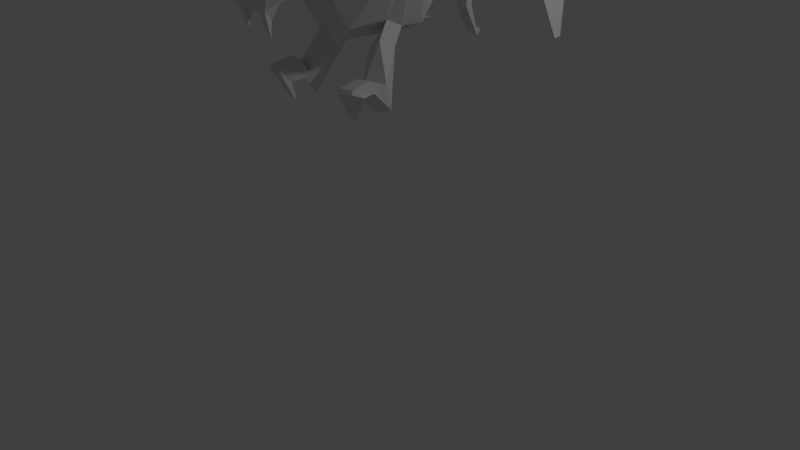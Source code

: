# Source: bee_Model.blend  (saved by Blender 2.65.0; exported with 4.5.12 LTS)
import bpy
from mathutils import Matrix  # noqa: F401  (used for matrix-valued properties, if any)

bpy.ops.wm.read_factory_settings(use_empty=True)
scene = bpy.context.scene
scene.name = 'Scene'

# ---- collections
col_collection_1 = bpy.data.collections.new('Collection 1'); scene.collection.children.link(col_collection_1)

# ---- materials (node trees are filled in below, after node groups)
mat_material = bpy.data.materials.new('Material')
mat_material.alpha_threshold = 0.0
mat_material.use_transparent_shadow = False
mat_material.roughness = 0.5
mat_material.line_color = (0.0, 0.0, 0.0, 1.0)

# ---- material node trees

# ---- world
world_world = bpy.data.worlds.new('World'); scene.world = world_world
world_world.color = (0.05088, 0.05088, 0.05088)
world_world.use_sun_shadow = False
world_world.sun_shadow_jitter_overblur = 0.0
world_world.cycles.sampling_method = 'MANUAL'
world_world.cycles.sample_map_resolution = 256

# ---- cameras
cam_camera = bpy.data.cameras.new('Camera')
cam_camera.clip_end = 100.0
cam_camera.lens = 35.0
cam_camera.sensor_width = 32.0
cam_camera.sensor_height = 18.0
cam_camera.ortho_scale = 7.314
cam_camera.dof.focus_distance = 0.0
cam_camera.dof.aperture_fstop = 128.0

# ---- lights
light_lamp = bpy.data.lights.new('Lamp', 'POINT')
light_lamp.transmission_factor = 0.0
light_lamp.cutoff_distance = 30.0
light_lamp.energy = 100.0
light_lamp.shadow_buffer_clip_start = 1.001
light_lamp.shadow_soft_size = 0.1
light_lamp.shadow_maximum_resolution = 0.006
light_lamp.use_absolute_resolution = True
light_lamp.cycles.use_multiple_importance_sampling = False

# ---- meshes
me_cube = bpy.data.meshes.new('Cube')
me_cube.from_pydata([(0.03113, 3.109, 4.808), (0.5619, 1.361, 3.729), (0.0, -1.459, 4.362), (0.0, -1.539, 3.358), (0.1484, 3.058, 5.317), (0.3588, 1.61, 5.447), (0.6029, -1.395, 4.349), (0.2265, -1.539, 3.39), (0.0, 3.109, 4.808), (0.0, 1.361, 3.622), (0.0, 3.058, 5.365), (0.0, 1.61, 5.585), (0.1018, 3.229, 5.103), (0.8163, 1.185, 3.875), (0.0, -1.762, 3.74), (0.5521, -1.715, 3.74), (0.0, 3.229, 5.151), (0.2907, -0.5226, 3.045), (0.9038, -0.361, 3.804), (0.7895, -0.2765, 4.257), (0.4737, -0.8017, 3.784), (0.5895, 0.7049, 3.752), (0.3869, -0.6931, 4.204), (0.3081, -0.8669, 3.608), (0.0, -0.6931, 4.204), (0.0, -0.8669, 3.608), (0.7282, 0.5553, 3.858), (0.771, 0.36, 4.257), (0.0, -0.4836, 2.853), (0.0, -0.2765, 4.463), (0.0, 0.7051, 3.752), (0.0, 0.0897, 4.343), (0.1533, 3.017, 5.114), (0.1264, 2.788, 5.353), (0.0, 3.004, 5.116), (0.0, 2.788, 5.353), (0.1855, 2.935, 5.271), (0.0, 0.85, 5.389), (0.8776, -0.09374, 4.197), (0.9038, 0.09008, 3.825), (0.0, 0.37, 2.825), (0.5024, 0.9433, 5.212), (0.8163, 0.8631, 3.86), (0.6423, 1.098, 3.659), (0.0, 1.098, 3.552), (0.5024, 0.3698, 3.001), (0.0, -0.0934, 4.403), (0.0, 0.4699, 4.866), (0.8048, 0.6197, 4.866), (0.6908, 0.9668, 3.701), (0.0, 0.9671, 3.594), (0.7416, 0.7022, 3.853), (0.9549, 0.8545, 4.845), (0.6086, 2.383, 4.904), (0.2229, 2.694, 4.885), (0.9996, 1.426, 4.845), (0.0, 2.677, 4.869), (0.3554, -1.428, 4.424), (0.1285, -1.539, 3.39), (0.0, 3.109, 4.808), (0.3187, 1.361, 3.622), (0.1024, 3.058, 5.365), (0.2035, 1.61, 5.585), (0.3132, -1.762, 3.74), (0.07595, 3.229, 5.151), (0.1748, -0.8669, 3.608), (0.2194, -0.6931, 4.204), (0.4478, -0.2765, 4.463), (0.509, 0.7049, 3.752), (0.5046, 0.1822, 4.229), (0.08696, 3.004, 5.116), (0.07168, 2.788, 5.353), (0.3643, 1.098, 3.552), (0.5672, -0.09359, 4.403), (0.285, 0.8498, 5.389), (0.285, 0.3699, 2.905), (0.5468, 0.4696, 4.866), (0.3918, 0.9669, 3.594), (0.1264, 2.687, 4.878), (0.9069, 0.5685, 4.434), (0.8776, -0.01544, 3.951), (0.9371, 0.8582, 4.426), (0.8792, -0.3125, 3.976), (0.3374, -1.645, 4.142), (0.959, 1.323, 4.43), (0.7957, 0.4234, 4.003), (0.4239, -0.7393, 4.025), (0.0, -1.588, 4.097), (0.6735, -1.541, 4.09), (0.0, -1.261, 4.322), (0.5472, -1.261, 4.312), (0.5319, -1.514, 3.752), (0.0, -1.366, 3.422), (0.2475, -1.366, 3.446), (0.1404, -1.366, 3.446), (0.3204, -1.261, 4.379), (0.6092, -1.369, 4.073), (0.0, -0.5614, 3.006), (0.1841, -1.428, 3.282), (0.1689, -1.478, 3.282), (0.1841, -1.428, 3.282), (0.1624, -1.462, 3.098), (0.1921, -1.462, 3.098), (0.6457, -1.473, 4.192), (0.6371, -1.588, 4.095), (0.306, -1.428, 4.413), (0.2183, -1.588, 4.126), (0.3186, -1.723, 3.83), (0.6078, -1.421, 4.331), (0.2997, -1.468, 4.407), (0.321, -1.721, 3.87), (0.62, -1.604, 4.098), (0.3543, -1.483, 4.42), (0.2285, -1.604, 4.127), (0.3277, -1.729, 3.851), (0.3049, -1.484, 4.408), (0.2279, -1.603, 4.129), (0.6184, -1.604, 4.098), (0.5956, -1.483, 4.335), (0.05663, -1.588, 4.105), (0.0, -1.569, 4.135), (0.0, -1.601, 4.07), (0.0, -1.588, 4.097), (0.05663, -1.588, 4.105), (0.0, -1.569, 4.135), (0.05375, -1.573, 4.135), (0.06003, -1.603, 4.071), (0.03752, -1.588, 4.102), (0.03561, -1.572, 4.135), (0.03752, -1.588, 4.102), (0.03561, -1.572, 4.135), (0.03977, -1.602, 4.071), (0.2317, -1.715, 4.622), (0.2346, -1.73, 4.591), (0.2346, -1.73, 4.591), (0.2346, -1.73, 4.591), (0.2317, -1.715, 4.622), (0.2155, -1.73, 4.589), (0.2135, -1.714, 4.622), (0.2135, -1.714, 4.622), (0.2155, -1.73, 4.589), (0.2135, -1.714, 4.622), (0.2155, -1.73, 4.589), (0.03561, -1.572, 4.135), (0.03752, -1.588, 4.102), (0.05375, -1.573, 4.135), (0.05663, -1.588, 4.105), (0.2958, -1.835, 4.827), (0.2987, -1.85, 4.796), (0.2987, -1.85, 4.796), (0.2987, -1.85, 4.796), (0.2958, -1.835, 4.827), (0.2796, -1.85, 4.794), (0.2777, -1.834, 4.826), (0.2777, -1.834, 4.826), (0.2796, -1.85, 4.794), (0.2777, -1.834, 4.826), (0.2796, -1.85, 4.794), (0.254, -1.847, 4.948), (0.254, -1.847, 4.948), (0.2569, -1.863, 4.918), (0.2569, -1.863, 4.918), (0.2569, -1.863, 4.918), (0.254, -1.847, 4.948), (0.2378, -1.863, 4.915), (0.2359, -1.846, 4.948), (0.2359, -1.846, 4.948), (0.2378, -1.863, 4.915), (0.2359, -1.846, 4.948), (0.2378, -1.863, 4.915), (0.4634, 0.1026, 3.009), (0.9019, -0.151, 4.215), (0.9038, -0.05117, 3.818), (0.0, 0.1027, 2.834), (0.0, -0.1507, 4.421), (0.2262, 0.1027, 2.914), (0.5298, -0.1509, 4.421), (0.9299, -0.1085, 3.959), (0.0, -0.09917, 2.841), (0.9038, -0.1579, 3.814), (0.8843, -0.1942, 4.23), (0.434, -0.09926, 3.1), (0.9336, -0.1787, 3.965), (0.5016, -0.1941, 4.436), (0.2095, 0.1115, 2.918), (0.0, -0.194, 4.436), (0.5352, -0.07118, 2.821), (0.3134, -0.07112, 2.726), (0.5058, -0.273, 2.912), (0.2967, -0.273, 2.73), (0.461, -0.5016, 2.419), (0.7434, -0.3977, 2.498), (0.5356, -0.3634, 2.124), (0.7729, -0.3634, 2.22), (0.4831, -0.6034, 2.554), (0.7076, -0.6034, 2.584), (0.4998, -0.5696, 2.348), (0.737, -0.5697, 2.443), (0.4956, -0.8479, 2.508), (0.72, -0.848, 2.538), (0.5122, -0.6865, 2.336), (0.7495, -0.6866, 2.432), (0.5067, -0.8848, 2.467), (0.7312, -0.8848, 2.497), (0.5234, -0.7233, 2.336), (0.7606, -0.7234, 2.432), (0.5004, -0.7283, 2.152), (0.568, -0.7283, 2.161), (0.5054, -0.6797, 2.113), (0.5769, -0.6797, 2.142), (0.5957, 1.091, 3.091), (0.6176, 0.9739, 3.11), (0.4703, 1.091, 3.043), (0.4827, 0.974, 3.062), (0.5473, 1.253, 2.762), (0.5644, 1.231, 2.709), (0.4385, 1.214, 2.799), (0.4496, 1.188, 2.75), (0.4428, 1.426, 2.744), (0.4499, 1.417, 2.722), (0.3974, 1.41, 2.76), (0.4021, 1.399, 2.739), (0.3741, 2.267, 4.369), (0.7701, 2.017, 4.445), (0.0, 2.258, 4.313), (0.2122, 2.264, 4.318), (0.8684, 0.5969, 4.673), (0.9635, 0.8561, 4.658), (0.8295, -0.2926, 4.131), (0.8776, -0.0588, 4.087), (0.9898, 1.548, 4.658), (0.8832, 0.3883, 4.144), (0.4034, -0.7137, 4.124), (0.5749, -1.31, 4.205), (0.9144, -0.132, 4.101), (0.9063, -0.1873, 4.111), (0.0, 0.8334, 3.318), (0.8209, 0.1475, 4.229), (0.5487, 0.6351, 3.4), (0.8104, 0.3374, 3.843), (0.0, 0.003949, 4.371), (0.4041, 0.7782, 3.355), (0.5339, 0.05303, 4.311), (0.8043, 0.2179, 3.979), (0.8135, 0.1789, 4.117), (0.4954, 1.682, 3.956), (0.7999, 1.48, 4.077), (0.0, 1.679, 3.867), (0.5971, -1.348, 4.12), (0.9244, -0.1168, 4.009), (0.9239, -0.1818, 4.017), (0.281, 1.681, 3.869), (0.9195, 0.5786, 4.519), (0.9464, 0.8574, 4.508), (0.8616, -0.3054, 4.031), (0.8776, -0.0308, 3.999), (0.9699, 1.403, 4.511), (0.8311, 0.4109, 4.053), (0.4166, -0.7302, 4.06), (0.8075, 0.204, 4.028), (0.9684, 1.904, 3.231), (1.068, 1.73, 3.301), (1.026, 2.078, 3.353), (1.196, 2.064, 3.389), (1.38, 1.771, 2.751), (1.309, 1.819, 2.743), (1.36, 1.696, 2.732), (1.296, 1.735, 2.716), (1.905, 1.989, 7.407), (1.919, 1.029, 7.399), (1.063, 1.741, 3.652), (0.9144, 1.933, 3.75), (0.9752, 1.521, 3.385), (0.8586, 1.7, 3.43), (1.817, 1.896, 6.396), (1.791, 0.8218, 6.426), (1.625, 2.048, 6.46), (1.537, 2.078, 5.792), (1.314, 1.6, 6.594), (1.226, 1.433, 4.828), (1.427, 1.706, 5.455), (1.365, 0.6289, 5.52)], [(100, 98)], [(246, 256, 84, 13), (93, 7, 102, 100), (95, 89, 2, 105, 57), (106, 109, 105, 2, 120, 130, 125, 119), (251, 60, 9, 247), (71, 35, 11, 62), (96, 248, 233, 90, 6, 108, 103, 88), (64, 59, 8, 16), (1, 245, 271, 273), (58, 63, 14, 3), (93, 91, 15, 7), (61, 64, 16, 10), (67, 29, 24, 66), (181, 179, 18, 17), (226, 48, 27, 231), (228, 19, 22, 232), (235, 180, 19, 228), (76, 47, 31, 69), (49, 51, 26, 21), (77, 49, 21, 68), (183, 185, 29, 67), (12, 4, 33, 36), (59, 70, 34, 8), (61, 10, 35, 71), (0, 12, 36, 32), (60, 1, 43, 72), (1, 13, 42, 43), (62, 11, 37, 74), (241, 238, 45, 75), (230, 55, 52, 227), (242, 240, 46, 73), (238, 239, 39, 45), (244, 237, 38, 229), (227, 52, 48, 226), (74, 37, 47, 76), (43, 42, 51, 49), (49, 77, 213, 211), (52, 41, 48), (36, 33, 5, 55, 53), (70, 78, 56, 34), (32, 36, 53, 54), (55, 5, 41, 52), (92, 94, 58, 3), (90, 95, 57, 6), (88, 103, 104), (245, 1, 60, 251), (33, 71, 62, 5), (12, 0, 59, 64), (7, 15, 63, 58), (4, 12, 64, 61), (19, 67, 66, 22), (48, 76, 69, 27), (50, 77, 68, 30), (180, 183, 67, 19), (0, 32, 70, 59), (4, 61, 71, 33), (9, 60, 72, 44), (5, 62, 74, 41), (236, 241, 75, 40), (237, 242, 73, 38), (41, 74, 76, 48), (44, 72, 77, 50), (32, 54, 78, 70), (179, 182, 82, 18), (239, 243, 80, 39), (42, 81, 79, 51), (15, 88, 104, 107, 63), (13, 84, 81, 42), (91, 96, 88, 15), (51, 79, 85, 26), (63, 107, 106, 119, 126, 131, 121, 14), (18, 82, 86, 20), (65, 23, 93, 94), (66, 24, 89, 95), (232, 22, 90, 233), (23, 20, 91, 93), (25, 65, 94, 92), (22, 66, 95, 90), (20, 86, 96, 91), (94, 93, 100, 99), (7, 58, 101, 102), (58, 94, 99, 101), (99, 100, 102, 101), (110, 114, 111, 117, 83), (108, 6, 57, 112, 118), (115, 109, 106, 113, 116), (110, 83, 113), (112, 57, 105, 109, 115), (83, 112, 115, 116, 113), (107, 110, 113, 106), (103, 108, 118, 117, 111, 104), (107, 104, 111, 114, 110), (117, 118, 112, 83), (129, 128, 124, 122), (127, 119, 134, 142), (131, 126, 119, 127), (128, 129, 140, 141), (130, 120, 124, 128), (129, 144, 137, 140), (121, 131, 127, 87), (87, 127, 129, 122), (130, 143, 138, 139), (146, 123, 133, 135), (140, 142, 157, 155), (135, 133, 148, 150), (142, 134, 149, 157), (145, 125, 132, 136), (129, 127, 142, 140), (136, 132, 147, 151), (138, 136, 151, 153), (144, 146, 135, 137), (134, 132, 147, 149), (130, 128, 141, 139), (119, 125, 132, 134), (143, 145, 136, 138), (150, 148, 160, 162), (157, 149, 161, 169), (151, 147, 158, 163), (156, 155, 167, 168), (149, 147, 158, 161), (153, 151, 163, 165), (139, 141, 156, 154), (140, 137, 152, 155), (139, 138, 153, 154), (141, 140, 155, 156), (137, 135, 150, 152), (169, 161, 160, 167), (160, 167, 164, 162), (158, 166, 165, 163), (160, 159, 168, 167), (161, 158, 159, 160), (158, 166, 168, 159), (154, 153, 165, 166), (154, 156, 168, 166), (155, 157, 169, 167), (152, 150, 162, 164), (155, 152, 164, 167), (45, 39, 172, 170), (229, 38, 171, 234), (75, 45, 170, 175), (73, 46, 174, 176), (40, 75, 175, 173), (38, 73, 176, 171), (39, 80, 177, 172), (170, 172, 179, 181), (234, 171, 180, 235), (173, 175, 184, 178), (189, 187, 192, 190), (176, 174, 185, 183), (188, 189, 190, 191), (171, 176, 183, 180), (186, 188, 191, 193), (187, 186, 193, 192), (193, 191, 195, 197), (181, 184, 189, 188), (172, 177, 182, 179), (170, 181, 188, 186), (175, 170, 186, 187), (184, 175, 187, 189), (196, 197, 201, 200), (191, 190, 194, 195), (190, 192, 196, 194), (192, 193, 197, 196), (199, 198, 202, 203), (197, 195, 199, 201), (194, 196, 200, 198), (195, 194, 198, 199), (203, 202, 206, 207), (200, 201, 205, 204), (201, 199, 203, 205), (198, 200, 204, 202), (208, 209, 207, 206), (204, 205, 209, 208), (205, 203, 207, 209), (202, 204, 208, 206), (213, 212, 216, 217), (77, 72, 212, 213), (43, 49, 211, 210), (72, 43, 210, 212), (215, 217, 221, 219), (210, 211, 215, 214), (212, 210, 214, 216), (211, 213, 217, 215), (220, 218, 219, 221), (217, 216, 220, 221), (214, 215, 219, 218), (216, 214, 218, 220), (53, 55, 230, 223), (78, 225, 224, 56), (54, 53, 223, 222), (252, 226, 231, 257), (254, 228, 232, 258), (250, 235, 228, 254), (256, 230, 227, 253), (259, 244, 229, 255), (253, 227, 226, 252), (54, 222, 225, 78), (258, 232, 233, 248), (255, 229, 234, 249), (249, 234, 235, 250), (68, 21, 238, 241), (69, 31, 240, 242), (21, 26, 239, 238), (231, 27, 237, 244), (30, 68, 241, 236), (27, 69, 242, 237), (26, 85, 243, 239), (257, 231, 244, 259), (223, 230, 256, 246), (225, 251, 247, 224), (222, 223, 246, 245), (222, 245, 251, 225), (79, 252, 257, 85), (82, 254, 258, 86), (182, 250, 254, 82), (84, 256, 253, 81), (243, 259, 255, 80), (81, 253, 252, 79), (86, 258, 248, 96), (80, 255, 249, 177), (177, 249, 250, 182), (85, 257, 259, 243), (13, 1, 273, 272), (265, 264, 266, 267), (261, 260, 267, 266), (246, 13, 272, 270), (275, 274, 268, 269), (273, 271, 262, 260), (262, 263, 264, 265), (245, 246, 270, 271), (260, 262, 265, 267), (272, 273, 260, 261), (271, 270, 263, 262), (270, 272, 261, 263), (263, 261, 266, 264), (281, 280, 274, 275), (279, 278, 276, 277), (27, 231, 280, 281), (257, 252, 278, 279), (17, 18, 20, 23), (17, 23, 65), (184, 181, 17), (97, 17, 65, 25), (178, 184, 17, 28), (28, 17, 97)])
_uv = me_cube.uv_layers.new(name='UVMap')
_uv.uv.foreach_set('vector', [0.8485, 0.03832, 0.8551, 0.05852, 0.8508, 0.05701, 0.8369, 0.03645, 0.7033, 0.03563, 0.698, 0.03521, 0.7002, 0.03338, 0.6994, 0.03363, 0.6934, 0.07936, 0.6838, 0.09642, 0.6705, 0.08558, 0.6876, 0.07451, 0.6881, 0.07321, 0.6731, 0.06132, 0.6866, 0.07428, 0.6876, 0.07451, 0.6705, 0.08558, 0.6556, 0.05908, 0.6576, 0.06184, 0.6585, 0.06539, 0.6665, 0.05701, 0.8506, 0.01629, 0.8367, 0.01868, 0.8351, 0.007754, 0.8498, 0.003593, 0.9577, 0.06576, 0.9605, 0.06993, 0.91, 0.1209, 0.9036, 0.1111, 0.7002, 0.06231, 0.6999, 0.06334, 0.6996, 0.06618, 0.6987, 0.06997, 0.695, 0.06724, 0.6946, 0.06725, 0.6952, 0.06349, 0.6944, 0.06077, 0.9915, 0.03647, 0.9833, 0.002741, 0.9833, 0.002741, 0.9999, 0.03693, 0.8394, 0.02683, 0.8515, 0.02621, 0.8452, 0.03107, 0.8437, 0.03075, 0.6971, 0.03263, 0.6876, 0.04679, 0.6795, 0.03802, 0.6956, 0.02773, 0.7033, 0.03563, 0.6979, 0.05067, 0.6927, 0.05037, 0.698, 0.03521, 0.9744, 0.05482, 0.9915, 0.03647, 0.9999, 0.03693, 0.9803, 0.06118, 0.7579, 0.09671, 0.7485, 0.1224, 0.7193, 0.1101, 0.7247, 0.09682, 0.7632, 0.01926, 0.7683, 0.05525, 0.7594, 0.05653, 0.7451, 0.01821, 0.8273, 0.08483, 0.8342, 0.0925, 0.8003, 0.07837, 0.8021, 0.06773, 0.7625, 0.06998, 0.7633, 0.07583, 0.7291, 0.08524, 0.7292, 0.07823, 0.7682, 0.06819, 0.7682, 0.07294, 0.7633, 0.07583, 0.7625, 0.06998, 0.827, 0.1055, 0.8216, 0.1368, 0.7814, 0.1267, 0.7882, 0.09466, 0.8244, 0.03053, 0.8131, 0.04202, 0.8052, 0.0447, 0.8098, 0.03239, 0.8236, 0.02285, 0.8244, 0.03053, 0.8098, 0.03239, 0.8115, 0.027, 0.7632, 0.09446, 0.7556, 0.1246, 0.7485, 0.1224, 0.7579, 0.09671, 0.9875, 0.03299, 0.9719, 0.05033, 0.9552, 0.06208, 0.9595, 0.0488, 0.9833, 0.002741, 0.9633, 0.02683, 0.9617, 0.02037, 0.9833, 0.002741, 0.9744, 0.05482, 0.9803, 0.06118, 0.9605, 0.06993, 0.9577, 0.06576, 0.9823, 0.004105, 0.9875, 0.03299, 0.9595, 0.0488, 0.9652, 0.03284, 0.8367, 0.01868, 0.8394, 0.02683, 0.8294, 0.02809, 0.8282, 0.02205, 0.8394, 0.02683, 0.8369, 0.03645, 0.8227, 0.04098, 0.8294, 0.02809, 0.9036, 0.1111, 0.91, 0.1209, 0.8634, 0.1395, 0.8609, 0.1235, 0.7972, 0.01692, 0.795, 0.0238, 0.7781, 0.01627, 0.7761, 0.01004, 0.8632, 0.06121, 0.8624, 0.07053, 0.8421, 0.08362, 0.8377, 0.07634, 0.7791, 0.09301, 0.7741, 0.1267, 0.766, 0.1262, 0.7691, 0.09145, 0.795, 0.0238, 0.7933, 0.05016, 0.7804, 0.05336, 0.7781, 0.01627, 0.7884, 0.06871, 0.7863, 0.0756, 0.7728, 0.07229, 0.7748, 0.06716, 0.8377, 0.07634, 0.8421, 0.08362, 0.8342, 0.0925, 0.8273, 0.08483, 0.8609, 0.1235, 0.8634, 0.1395, 0.8216, 0.1368, 0.827, 0.1055, 0.8294, 0.02809, 0.8227, 0.04098, 0.8131, 0.04202, 0.8244, 0.03053, 0.8244, 0.03053, 0.8236, 0.02285, 0.8273, 0.02377, 0.8275, 0.02388, 0.8421, 0.08362, 0.8586, 0.1078, 0.8342, 0.0925, 0.9595, 0.0488, 0.9552, 0.06208, 0.8971, 0.1012, 0.8624, 0.07053, 0.9098, 0.04807, 0.9633, 0.02683, 0.9337, 0.02153, 0.9352, 0.01314, 0.9617, 0.02037, 0.9652, 0.03284, 0.9595, 0.0488, 0.9098, 0.04807, 0.9324, 0.02841, 0.8624, 0.07053, 0.8971, 0.1012, 0.8586, 0.1078, 0.8421, 0.08362, 0.7027, 0.02735, 0.703, 0.03236, 0.6971, 0.03263, 0.6956, 0.02773, 0.6987, 0.06997, 0.6934, 0.07936, 0.6881, 0.07321, 0.695, 0.06724, 0.6944, 0.06077, 0.6952, 0.06349, 0.6928, 0.06033, 0.8515, 0.02621, 0.8394, 0.02683, 0.8367, 0.01868, 0.8506, 0.01629, 0.9552, 0.06208, 0.9577, 0.06576, 0.9036, 0.1111, 0.8971, 0.1012, 0.9875, 0.03299, 0.9823, 0.004105, 0.9833, 0.002741, 0.9915, 0.03647, 0.698, 0.03521, 0.6927, 0.05037, 0.6876, 0.04679, 0.6971, 0.03263, 0.9719, 0.05033, 0.9875, 0.03299, 0.9915, 0.03647, 0.9744, 0.05482, 0.7633, 0.07583, 0.7579, 0.09671, 0.7247, 0.09682, 0.7291, 0.08524, 0.8342, 0.0925, 0.827, 0.1055, 0.7882, 0.09466, 0.8003, 0.07837, 0.8243, 0.009721, 0.8236, 0.02285, 0.8115, 0.027, 0.8153, 0.00763, 0.7682, 0.07294, 0.7632, 0.09446, 0.7579, 0.09671, 0.7633, 0.07583, 0.9823, 0.004105, 0.9652, 0.03284, 0.9633, 0.02683, 0.9833, 0.002741, 0.9719, 0.05033, 0.9744, 0.05482, 0.9577, 0.06576, 0.9552, 0.06208, 0.8351, 0.007754, 0.8367, 0.01868, 0.8282, 0.02205, 0.8273, 0.009779, 0.8971, 0.1012, 0.9036, 0.1111, 0.8609, 0.1235, 0.8586, 0.1078, 0.7995, 0.002258, 0.7972, 0.01692, 0.7761, 0.01004, 0.7739, 6.925e-05, 0.7863, 0.0756, 0.7791, 0.09301, 0.7691, 0.09145, 0.7728, 0.07229, 0.8586, 0.1078, 0.8609, 0.1235, 0.827, 0.1055, 0.8342, 0.0925, 0.8273, 0.009779, 0.8282, 0.02205, 0.8236, 0.02285, 0.8243, 0.009721, 0.9652, 0.03284, 0.9324, 0.02841, 0.9337, 0.02153, 0.9633, 0.02683, 0.7683, 0.05525, 0.7684, 0.06203, 0.7619, 0.06352, 0.7594, 0.05653, 0.7933, 0.05016, 0.7897, 0.0598, 0.7766, 0.06055, 0.7804, 0.05336, 0.8227, 0.04098, 0.8326, 0.06629, 0.8195, 0.07382, 0.8131, 0.04202, 0.6927, 0.05037, 0.6944, 0.06077, 0.6928, 0.06033, 0.6859, 0.04995, 0.6876, 0.04679, 0.8369, 0.03645, 0.8508, 0.05701, 0.8326, 0.06629, 0.8227, 0.04098, 0.6979, 0.05067, 0.7002, 0.06231, 0.6944, 0.06077, 0.6927, 0.05037, 0.8131, 0.04202, 0.8195, 0.07382, 0.8017, 0.05657, 0.8052, 0.0447, 0.6876, 0.04679, 0.6859, 0.04995, 0.6731, 0.06132, 0.6665, 0.05701, 0.6696, 0.05524, 0.6698, 0.05382, 0.6689, 0.05142, 0.6795, 0.03802, 0.7594, 0.05653, 0.7619, 0.06352, 0.7295, 0.0684, 0.7289, 0.05382, 0.7239, 0.03489, 0.7261, 0.04101, 0.7033, 0.03563, 0.703, 0.03236, 0.7247, 0.09682, 0.7193, 0.1101, 0.6838, 0.09642, 0.6934, 0.07936, 0.7292, 0.07823, 0.7291, 0.08524, 0.6987, 0.06997, 0.6996, 0.06618, 0.7261, 0.04101, 0.7289, 0.05382, 0.6979, 0.05067, 0.7033, 0.03563, 0.7215, 0.02886, 0.7239, 0.03489, 0.703, 0.03236, 0.7027, 0.02735, 0.7291, 0.08524, 0.7247, 0.09682, 0.6934, 0.07936, 0.6987, 0.06997, 0.7289, 0.05382, 0.7295, 0.0684, 0.7002, 0.06231, 0.6979, 0.05067, 0.703, 0.03236, 0.7033, 0.03563, 0.6994, 0.03363, 0.6988, 0.0339, 0.698, 0.03521, 0.6971, 0.03263, 0.7002, 0.03362, 0.7002, 0.03338, 0.6971, 0.03263, 0.703, 0.03236, 0.6988, 0.0339, 0.7002, 0.03362, 0.6988, 0.0339, 0.6994, 0.03363, 0.7002, 0.03338, 0.7002, 0.03362, 0.6842, 0.05105, 0.6852, 0.05068, 0.6921, 0.06006, 0.692, 0.05996, 0.6821, 0.06102, 0.6946, 0.06725, 0.695, 0.06724, 0.6881, 0.07321, 0.6868, 0.0723, 0.6931, 0.06699, 0.6858, 0.07354, 0.6866, 0.07428, 0.6731, 0.06132, 0.6759, 0.06111, 0.6758, 0.06161, 0.6842, 0.05105, 0.6821, 0.06102, 0.6759, 0.06111, 0.6868, 0.0723, 0.6881, 0.07321, 0.6876, 0.07451, 0.6866, 0.07428, 0.6858, 0.07354, 0.6821, 0.06102, 0.6868, 0.0723, 0.6858, 0.07354, 0.6758, 0.06161, 0.6759, 0.06111, 0.6859, 0.04995, 0.6842, 0.05105, 0.6759, 0.06111, 0.6731, 0.06132, 0.6952, 0.06349, 0.6946, 0.06725, 0.6931, 0.06699, 0.692, 0.05996, 0.6921, 0.06006, 0.6928, 0.06033, 0.6859, 0.04995, 0.6928, 0.06033, 0.6921, 0.06006, 0.6852, 0.05068, 0.6842, 0.05105, 0.692, 0.05996, 0.6931, 0.06699, 0.6868, 0.0723, 0.6821, 0.06102, 0.6702, 0.0618, 0.6549, 0.05762, 0.6565, 0.05404, 0.6681, 0.05145, 0.6691, 0.05483, 0.6665, 0.05701, 0.2124, 0.1313, 0.2173, 0.1246, 0.6698, 0.05382, 0.6696, 0.05524, 0.6665, 0.05701, 0.6691, 0.05483, 0.6549, 0.05762, 0.6702, 0.0618, 0.2196, 0.1386, 0.2006, 0.1272, 0.6576, 0.06184, 0.6556, 0.05908, 0.6565, 0.05404, 0.6549, 0.05762, 0.1699, 0.1651, 0.171, 0.1651, 0.1714, 0.1734, 0.1704, 0.1733, 0.6689, 0.05142, 0.6698, 0.05382, 0.6691, 0.05483, 0.6678, 0.05223, 0.6678, 0.05223, 0.6691, 0.05483, 0.6702, 0.0618, 0.6681, 0.05145, 0.6576, 0.06184, 0.6596, 0.06612, 0.2029, 0.1427, 0.2018, 0.1349, 0.172, 0.1655, 0.173, 0.1655, 0.1736, 0.1738, 0.1724, 0.1738, 0.2184, 0.1316, 0.2173, 0.1246, 0.0621, 0.1499, 0.0629, 0.1551, 0.1724, 0.1738, 0.1736, 0.1738, 0.1739, 0.1822, 0.1728, 0.182, 0.2173, 0.1246, 0.2124, 0.1313, 0.06144, 0.1541, 0.0621, 0.1499, 0.6561, 0.06112, 0.6585, 0.06539, 0.199, 0.1464, 0.1978, 0.1386, 0.6702, 0.0618, 0.6691, 0.05483, 0.2173, 0.1246, 0.2184, 0.1316, 0.1978, 0.1386, 0.199, 0.1464, 0.05144, 0.1635, 0.05073, 0.1586, 0.2029, 0.1427, 0.1978, 0.1386, 0.05073, 0.1586, 0.05156, 0.1622, 0.171, 0.1651, 0.172, 0.1655, 0.1724, 0.1738, 0.1714, 0.1734, 0.2124, 0.1313, 0.199, 0.1464, 0.05144, 0.1635, 0.06144, 0.1541, 0.6576, 0.06184, 0.6549, 0.05762, 0.2006, 0.1272, 0.2018, 0.1349, 0.6665, 0.05701, 0.6585, 0.06539, 0.199, 0.1464, 0.2124, 0.1313, 0.6596, 0.06612, 0.6561, 0.06112, 0.1978, 0.1386, 0.2029, 0.1427, 0.1728, 0.182, 0.1739, 0.1822, 0.1722, 0.1886, 0.1718, 0.1884, 0.0621, 0.1499, 0.06144, 0.1541, 0.01011, 0.1626, 0.00892, 0.1584, 0.05073, 0.1586, 0.05144, 0.1635, 0.001166, 0.1648, 0.001655, 0.1626, 0.05036, 0.1523, 0.06369, 0.1603, 0.01003, 0.1618, 6.906e-05, 0.1605, 0.06144, 0.1541, 0.05144, 0.1635, 0.001166, 0.1648, 0.01011, 0.1626, 0.05156, 0.1622, 0.05073, 0.1586, 0.001655, 0.1626, 0.0002583, 0.1649, 0.2018, 0.1349, 0.2006, 0.1272, 0.05036, 0.1523, 0.05096, 0.1572, 0.1704, 0.1733, 0.1714, 0.1734, 0.1717, 0.1818, 0.1707, 0.1817, 0.2018, 0.1349, 0.2029, 0.1427, 0.05156, 0.1622, 0.05096, 0.1572, 0.2006, 0.1272, 0.2196, 0.1386, 0.06369, 0.1603, 0.05036, 0.1523, 0.1714, 0.1734, 0.1724, 0.1738, 0.1728, 0.182, 0.1717, 0.1818, 0.00892, 0.1584, 0.01011, 0.1626, 0.00807, 0.164, 0.009475, 0.1601, 0.1722, 0.1886, 0.1699, 0.1886, 0.1707, 0.1883, 0.1718, 0.1884, 0.001166, 0.1648, 0.000164, 0.1627, 0.0002583, 0.1649, 0.001655, 0.1626, 0.00807, 0.164, 0.0009868, 0.1646, 6.906e-05, 0.1605, 0.01003, 0.1618, 0.01011, 0.1626, 0.001166, 0.1648, 0.0009868, 0.1646, 0.00807, 0.164, 0.001166, 0.1648, 0.000164, 0.1627, 6.906e-05, 0.1605, 0.0009868, 0.1646, 0.05096, 0.1572, 0.05156, 0.1622, 0.0002583, 0.1649, 0.000164, 0.1627, 0.05096, 0.1572, 0.05036, 0.1523, 6.906e-05, 0.1605, 0.000164, 0.1627, 0.0629, 0.1551, 0.0621, 0.1499, 0.00892, 0.1584, 0.009475, 0.1601, 0.1717, 0.1818, 0.1728, 0.182, 0.1718, 0.1884, 0.1707, 0.1883, 0.1707, 0.1817, 0.1717, 0.1818, 0.1707, 0.1883, 0.1699, 0.1886, 0.7781, 0.01627, 0.7804, 0.05336, 0.7735, 0.05446, 0.769, 0.01772, 0.7748, 0.06716, 0.7728, 0.07229, 0.77, 0.07218, 0.7708, 0.06766, 0.7761, 0.01004, 0.7781, 0.01627, 0.769, 0.01772, 0.767, 0.01211, 0.7691, 0.09145, 0.766, 0.1262, 0.7603, 0.1255, 0.7658, 0.09319, 0.7739, 6.925e-05, 0.7761, 0.01004, 0.767, 0.01211, 0.7643, 0.003692, 0.7728, 0.07229, 0.7691, 0.09145, 0.7658, 0.09319, 0.77, 0.07218, 0.7804, 0.05336, 0.7766, 0.06055, 0.7715, 0.0614, 0.7735, 0.05446, 0.769, 0.01772, 0.7735, 0.05446, 0.7683, 0.05525, 0.7632, 0.01926, 0.7708, 0.06766, 0.77, 0.07218, 0.7682, 0.07294, 0.7682, 0.06819, 0.7643, 0.003692, 0.767, 0.01211, 0.7655, 0.01204, 0.7573, 0.004795, 0.7664, 0.01646, 0.766, 0.01542, 0.7661, 0.01652, 0.7661, 0.01652, 0.7658, 0.09319, 0.7603, 0.1255, 0.7556, 0.1246, 0.7632, 0.09446, 0.7654, 0.01696, 0.7664, 0.01646, 0.7661, 0.01652, 0.7661, 0.01659, 0.77, 0.07218, 0.7658, 0.09319, 0.7632, 0.09446, 0.7682, 0.07294, 0.7661, 0.01662, 0.7654, 0.01696, 0.7661, 0.01659, 0.7661, 0.01655, 0.766, 0.01542, 0.7661, 0.01662, 0.7661, 0.01655, 0.7661, 0.01652, 0.7661, 0.01655, 0.7661, 0.01659, 0.7661, 0.01656, 0.7661, 0.01656, 0.7632, 0.01926, 0.7655, 0.01204, 0.7664, 0.01646, 0.7654, 0.01696, 0.7735, 0.05446, 0.7715, 0.0614, 0.7684, 0.06203, 0.7683, 0.05525, 0.769, 0.01772, 0.7632, 0.01926, 0.7654, 0.01696, 0.7661, 0.01662, 0.767, 0.01211, 0.769, 0.01772, 0.7661, 0.01662, 0.766, 0.01542, 0.7655, 0.01204, 0.767, 0.01211, 0.766, 0.01542, 0.7664, 0.01646, 0.7661, 0.01653, 0.7661, 0.01656, 0.7661, 0.01656, 0.7661, 0.01654, 0.7661, 0.01659, 0.7661, 0.01652, 0.7661, 0.01654, 0.7661, 0.01656, 0.7661, 0.01652, 0.7661, 0.01652, 0.7661, 0.01653, 0.7661, 0.01654, 0.7661, 0.01652, 0.7661, 0.01655, 0.7661, 0.01656, 0.7661, 0.01653, 0.7661, 0.01655, 0.7661, 0.01655, 0.7661, 0.01655, 0.7661, 0.01655, 0.7661, 0.01656, 0.7661, 0.01656, 0.7661, 0.01655, 0.7661, 0.01656, 0.7661, 0.01654, 0.7661, 0.01653, 0.7661, 0.01654, 0.7661, 0.01655, 0.7661, 0.01656, 0.7661, 0.01654, 0.7661, 0.01655, 0.7661, 0.01655, 0.7661, 0.01655, 0.7661, 0.01655, 0.7661, 0.01654, 0.7661, 0.01655, 0.7661, 0.01654, 0.7661, 0.01656, 0.7661, 0.01655, 0.7661, 0.01654, 0.7661, 0.01656, 0.7661, 0.01655, 0.7661, 0.01655, 0.7661, 0.01655, 0.7661, 0.01655, 0.7661, 0.01654, 0.7661, 0.01654, 0.7661, 0.01655, 0.7661, 0.01654, 0.7661, 0.01654, 0.7661, 0.01655, 0.7661, 0.01654, 0.7661, 0.01654, 0.7661, 0.01655, 0.7661, 0.01654, 0.7661, 0.01654, 0.7661, 0.01655, 0.7661, 0.01655, 0.7661, 0.01655, 0.7661, 0.01654, 0.7661, 0.01655, 0.7661, 0.01654, 0.7661, 0.01654, 0.7661, 0.01654, 0.8273, 0.02377, 0.8272, 0.02378, 0.8271, 0.02372, 0.8271, 0.02372, 0.8236, 0.02285, 0.8282, 0.02205, 0.8272, 0.02378, 0.8273, 0.02377, 0.8294, 0.02809, 0.8244, 0.03053, 0.8275, 0.02388, 0.827, 0.02387, 0.8282, 0.02205, 0.8294, 0.02809, 0.827, 0.02387, 0.8272, 0.02378, 0.8271, 0.02371, 0.8271, 0.02372, 0.8271, 0.02371, 0.8271, 0.02372, 0.827, 0.02387, 0.8275, 0.02388, 0.8271, 0.02371, 0.8271, 0.02371, 0.8272, 0.02378, 0.827, 0.02387, 0.8271, 0.02371, 0.8271, 0.02372, 0.8275, 0.02388, 0.8273, 0.02377, 0.8271, 0.02372, 0.8271, 0.02371, 0.8271, 0.02371, 0.8271, 0.02372, 0.8271, 0.02372, 0.8271, 0.02371, 0.8271, 0.02372, 0.8271, 0.02372, 0.8271, 0.02371, 0.8271, 0.02371, 0.8271, 0.02371, 0.8271, 0.02371, 0.8271, 0.02372, 0.8271, 0.02372, 0.8271, 0.02372, 0.8271, 0.02371, 0.8271, 0.02372, 0.8271, 0.02371, 0.9098, 0.04807, 0.8624, 0.07053, 0.8632, 0.06121, 0.878, 0.04127, 0.9337, 0.02153, 0.8892, 0.01211, 0.8906, 6.906e-05, 0.9352, 0.01314, 0.9324, 0.02841, 0.9098, 0.04807, 0.878, 0.04127, 0.8899, 0.02082, 0.8224, 0.0777, 0.8273, 0.08483, 0.8021, 0.06773, 0.8017, 0.06086, 0.7621, 0.06552, 0.7625, 0.06998, 0.7292, 0.07823, 0.7293, 0.07247, 0.7683, 0.06416, 0.7682, 0.06819, 0.7625, 0.06998, 0.7621, 0.06552, 0.8551, 0.05852, 0.8632, 0.06121, 0.8377, 0.07634, 0.8343, 0.07003, 0.7893, 0.06296, 0.7884, 0.06871, 0.7748, 0.06716, 0.776, 0.06289, 0.8343, 0.07003, 0.8377, 0.07634, 0.8273, 0.08483, 0.8224, 0.0777, 0.9324, 0.02841, 0.8899, 0.02082, 0.8892, 0.01211, 0.9337, 0.02153, 0.7293, 0.07247, 0.7292, 0.07823, 0.6996, 0.06618, 0.6999, 0.06334, 0.776, 0.06289, 0.7748, 0.06716, 0.7708, 0.06766, 0.7713, 0.06358, 0.7713, 0.06358, 0.7708, 0.06766, 0.7682, 0.06819, 0.7683, 0.06416, 0.8115, 0.027, 0.8098, 0.03239, 0.795, 0.0238, 0.7972, 0.01692, 0.7882, 0.09466, 0.7814, 0.1267, 0.7741, 0.1267, 0.7791, 0.09301, 0.8098, 0.03239, 0.8052, 0.0447, 0.7933, 0.05016, 0.795, 0.0238, 0.8021, 0.06773, 0.8003, 0.07837, 0.7863, 0.0756, 0.7884, 0.06871, 0.8153, 0.00763, 0.8115, 0.027, 0.7972, 0.01692, 0.7995, 0.002258, 0.8003, 0.07837, 0.7882, 0.09466, 0.7791, 0.09301, 0.7863, 0.0756, 0.8052, 0.0447, 0.8017, 0.05657, 0.7897, 0.0598, 0.7933, 0.05016, 0.8017, 0.06086, 0.8021, 0.06773, 0.7884, 0.06871, 0.7893, 0.06296, 0.878, 0.04127, 0.8632, 0.06121, 0.8551, 0.05852, 0.8485, 0.03832, 0.8892, 0.01211, 0.8506, 0.01629, 0.8498, 0.003593, 0.8906, 6.906e-05, 0.8899, 0.02082, 0.878, 0.04127, 0.8485, 0.03832, 0.8515, 0.02621, 0.8899, 0.02082, 0.8515, 0.02621, 0.8506, 0.01629, 0.8892, 0.01211, 0.8195, 0.07382, 0.8224, 0.0777, 0.8017, 0.06086, 0.8017, 0.05657, 0.7619, 0.06352, 0.7621, 0.06552, 0.7293, 0.07247, 0.7295, 0.0684, 0.7684, 0.06203, 0.7683, 0.06416, 0.7621, 0.06552, 0.7619, 0.06352, 0.8508, 0.05701, 0.8551, 0.05852, 0.8343, 0.07003, 0.8326, 0.06629, 0.7897, 0.0598, 0.7893, 0.06296, 0.776, 0.06289, 0.7766, 0.06055, 0.8326, 0.06629, 0.8343, 0.07003, 0.8224, 0.0777, 0.8195, 0.07382, 0.7295, 0.0684, 0.7293, 0.07247, 0.6999, 0.06334, 0.7002, 0.06231, 0.7766, 0.06055, 0.776, 0.06289, 0.7713, 0.06358, 0.7715, 0.0614, 0.7715, 0.0614, 0.7713, 0.06358, 0.7683, 0.06416, 0.7684, 0.06203, 0.8017, 0.05657, 0.8017, 0.06086, 0.7893, 0.06296, 0.7897, 0.0598, 0.8369, 0.03645, 0.8394, 0.02683, 0.8437, 0.03075, 0.8433, 0.03121, 0.8441, 0.0312, 0.8441, 0.03118, 0.8441, 0.03119, 0.8441, 0.03121, 0.844, 0.0313, 0.8441, 0.03126, 0.8441, 0.03121, 0.8441, 0.03119, 0.8485, 0.03832, 0.8369, 0.03645, 0.8433, 0.03121, 0.8446, 0.03204, 0.02378, 0.3174, 0.0843, 0.3545, 0.05308, 0.4141, 6.906e-05, 0.3793, 0.8437, 0.03075, 0.8452, 0.03107, 0.8442, 0.0314, 0.8441, 0.03126, 0.8442, 0.0314, 0.8443, 0.03136, 0.8441, 0.03118, 0.8441, 0.0312, 0.8515, 0.02621, 0.8485, 0.03832, 0.8446, 0.03204, 0.8452, 0.03107, 0.8441, 0.03126, 0.8442, 0.0314, 0.8441, 0.0312, 0.8441, 0.03121, 0.8433, 0.03121, 0.8437, 0.03075, 0.8441, 0.03126, 0.844, 0.0313, 0.8452, 0.03107, 0.8446, 0.03204, 0.8443, 0.03136, 0.8442, 0.0314, 0.8446, 0.03204, 0.8433, 0.03121, 0.844, 0.0313, 0.8443, 0.03136, 0.8443, 0.03136, 0.844, 0.0313, 0.8441, 0.03119, 0.8441, 0.03118, 0.04834, 0.2547, 0.1098, 0.291, 0.0843, 0.3545, 0.02378, 0.3174, 0.1099, 0.2497, 0.1697, 0.3512, 0.1356, 0.366, 0.1099, 0.3294, 0.07368, 0.1651, 0.08703, 0.1651, 0.1098, 0.291, 0.04834, 0.2547, 0.1377, 0.1651, 0.1461, 0.1974, 0.1697, 0.3512, 0.1099, 0.2497, 0.7451, 0.01821, 0.7594, 0.05653, 0.7289, 0.05382, 0.7261, 0.04101, 0.7451, 0.01821, 0.7261, 0.04101, 0.7239, 0.03489, 0.7655, 0.01204, 0.7632, 0.01926, 0.7451, 0.01821, 0.7382, 0.01026, 0.7451, 0.01821, 0.7239, 0.03489, 0.7215, 0.02886, 0.7573, 0.004795, 0.7655, 0.01204, 0.7451, 0.01821, 0.7439, 0.006421, 0.7439, 0.006421, 0.7451, 0.01821, 0.7382, 0.01026])
_ca = me_cube.color_attributes.new('Col', 'BYTE_COLOR', 'CORNER')
_ca.data.foreach_set('color', [1.0, 1.0, 1.0, 1.0, 1.0, 1.0, 1.0, 1.0, 1.0, 1.0, 1.0, 1.0, 1.0, 1.0, 1.0, 1.0, 1.0, 1.0, 1.0, 1.0, 1.0, 1.0, 1.0, 1.0, 1.0, 1.0, 1.0, 1.0, 1.0, 1.0, 1.0, 1.0, 1.0, 1.0, 1.0, 1.0, 1.0, 1.0, 1.0, 1.0, 1.0, 1.0, 1.0, 1.0, 1.0, 1.0, 1.0, 1.0, 1.0, 1.0, 1.0, 1.0, 1.0, 1.0, 1.0, 1.0, 1.0, 1.0, 1.0, 1.0, 1.0, 1.0, 1.0, 1.0, 1.0, 1.0, 1.0, 1.0, 1.0, 1.0, 1.0, 1.0, 1.0, 1.0, 1.0, 1.0, 1.0, 1.0, 1.0, 1.0, 1.0, 1.0, 1.0, 1.0, 1.0, 1.0, 1.0, 1.0, 1.0, 1.0, 1.0, 1.0, 1.0, 1.0, 1.0, 1.0, 1.0, 1.0, 1.0, 1.0, 1.0, 1.0, 1.0, 1.0, 1.0, 1.0, 1.0, 1.0, 1.0, 1.0, 1.0, 1.0, 1.0, 1.0, 1.0, 1.0, 1.0, 1.0, 1.0, 1.0, 1.0, 1.0, 1.0, 1.0, 1.0, 1.0, 1.0, 1.0, 1.0, 1.0, 1.0, 1.0, 1.0, 1.0, 1.0, 1.0, 1.0, 1.0, 1.0, 1.0, 1.0, 1.0, 1.0, 1.0, 1.0, 1.0, 1.0, 1.0, 1.0, 1.0, 1.0, 1.0, 1.0, 1.0, 1.0, 1.0, 1.0, 1.0, 1.0, 1.0, 1.0, 1.0, 1.0, 1.0, 1.0, 1.0, 1.0, 1.0, 1.0, 1.0, 1.0, 1.0, 1.0, 1.0, 1.0, 1.0, 1.0, 1.0, 1.0, 1.0, 1.0, 1.0, 1.0, 1.0, 1.0, 1.0, 1.0, 1.0, 1.0, 1.0, 1.0, 1.0, 1.0, 1.0, 1.0, 1.0, 1.0, 1.0, 1.0, 1.0, 1.0, 1.0, 1.0, 1.0, 1.0, 1.0, 1.0, 1.0, 1.0, 1.0, 1.0, 1.0, 1.0, 1.0, 1.0, 1.0, 1.0, 1.0, 1.0, 1.0, 1.0, 1.0, 1.0, 1.0, 1.0, 1.0, 1.0, 1.0, 1.0, 1.0, 1.0, 1.0, 1.0, 1.0, 1.0, 1.0, 1.0, 1.0, 1.0, 1.0, 1.0, 1.0, 1.0, 1.0, 1.0, 1.0, 1.0, 1.0, 1.0, 1.0, 1.0, 1.0, 1.0, 1.0, 1.0, 1.0, 1.0, 1.0, 1.0, 1.0, 1.0, 1.0, 1.0, 1.0, 1.0, 1.0, 1.0, 1.0, 1.0, 1.0, 1.0, 1.0, 1.0, 1.0, 1.0, 1.0, 1.0, 1.0, 1.0, 1.0, 1.0, 1.0, 1.0, 1.0, 1.0, 1.0, 1.0, 1.0, 1.0, 1.0, 1.0, 1.0, 1.0, 1.0, 1.0, 1.0, 1.0, 1.0, 1.0, 1.0, 1.0, 1.0, 1.0, 1.0, 1.0, 1.0, 1.0, 1.0, 1.0, 1.0, 1.0, 1.0, 1.0, 1.0, 1.0, 1.0, 1.0, 1.0, 1.0, 1.0, 1.0, 1.0, 1.0, 1.0, 1.0, 1.0, 1.0, 1.0, 1.0, 1.0, 1.0, 1.0, 1.0, 1.0, 1.0, 1.0, 1.0, 1.0, 1.0, 1.0, 1.0, 1.0, 1.0, 1.0, 1.0, 1.0, 1.0, 1.0, 1.0, 1.0, 1.0, 1.0, 1.0, 1.0, 1.0, 1.0, 1.0, 1.0, 1.0, 1.0, 1.0, 1.0, 1.0, 1.0, 1.0, 1.0, 1.0, 1.0, 1.0, 1.0, 1.0, 1.0, 1.0, 1.0, 1.0, 1.0, 1.0, 1.0, 1.0, 1.0, 1.0, 1.0, 1.0, 1.0, 1.0, 1.0, 1.0, 1.0, 1.0, 1.0, 1.0, 1.0, 1.0, 1.0, 1.0, 1.0, 1.0, 1.0, 1.0, 1.0, 1.0, 1.0, 1.0, 1.0, 1.0, 1.0, 1.0, 1.0, 1.0, 1.0, 1.0, 1.0, 1.0, 1.0, 1.0, 1.0, 1.0, 1.0, 1.0, 1.0, 1.0, 1.0, 1.0, 1.0, 1.0, 1.0, 1.0, 1.0, 1.0, 1.0, 1.0, 1.0, 1.0, 1.0, 1.0, 1.0, 1.0, 1.0, 1.0, 1.0, 1.0, 1.0, 1.0, 1.0, 1.0, 1.0, 1.0, 1.0, 1.0, 1.0, 1.0, 1.0, 1.0, 1.0, 1.0, 1.0, 1.0, 1.0, 1.0, 1.0, 1.0, 1.0, 1.0, 1.0, 1.0, 1.0, 1.0, 1.0, 1.0, 1.0, 1.0, 1.0, 1.0, 1.0, 1.0, 1.0, 1.0, 1.0, 1.0, 1.0, 1.0, 1.0, 1.0, 1.0, 1.0, 1.0, 1.0, 1.0, 1.0, 1.0, 1.0, 1.0, 1.0, 1.0, 1.0, 1.0, 1.0, 1.0, 1.0, 1.0, 1.0, 1.0, 1.0, 1.0, 1.0, 1.0, 1.0, 1.0, 1.0, 1.0, 1.0, 1.0, 1.0, 1.0, 1.0, 1.0, 1.0, 1.0, 1.0, 1.0, 1.0, 1.0, 1.0, 1.0, 1.0, 1.0, 1.0, 1.0, 1.0, 1.0, 1.0, 1.0, 1.0, 1.0, 1.0, 1.0, 1.0, 1.0, 1.0, 1.0, 1.0, 1.0, 1.0, 1.0, 1.0, 1.0, 1.0, 1.0, 1.0, 1.0, 1.0, 1.0, 1.0, 1.0, 1.0, 1.0, 1.0, 1.0, 1.0, 1.0, 1.0, 1.0, 1.0, 1.0, 1.0, 1.0, 1.0, 1.0, 1.0, 1.0, 1.0, 1.0, 1.0, 1.0, 1.0, 1.0, 1.0, 1.0, 1.0, 1.0, 1.0, 1.0, 1.0, 1.0, 1.0, 1.0, 1.0, 1.0, 1.0, 1.0, 1.0, 1.0, 1.0, 1.0, 1.0, 1.0, 1.0, 1.0, 1.0, 1.0, 1.0, 1.0, 1.0, 1.0, 1.0, 1.0, 1.0, 1.0, 1.0, 1.0, 1.0, 1.0, 1.0, 1.0, 1.0, 1.0, 1.0, 1.0, 1.0, 1.0, 1.0, 1.0, 1.0, 1.0, 1.0, 1.0, 1.0, 1.0, 1.0, 1.0, 1.0, 1.0, 1.0, 1.0, 1.0, 1.0, 1.0, 1.0, 1.0, 1.0, 1.0, 1.0, 1.0, 1.0, 1.0, 1.0, 1.0, 1.0, 1.0, 1.0, 1.0, 1.0, 1.0, 1.0, 1.0, 1.0, 1.0, 1.0, 1.0, 1.0, 1.0, 1.0, 1.0, 1.0, 1.0, 1.0, 1.0, 1.0, 1.0, 1.0, 1.0, 1.0, 1.0, 1.0, 1.0, 1.0, 1.0, 1.0, 1.0, 1.0, 1.0, 1.0, 1.0, 1.0, 1.0, 1.0, 1.0, 1.0, 1.0, 1.0, 1.0, 1.0, 1.0, 1.0, 1.0, 1.0, 1.0, 1.0, 1.0, 1.0, 1.0, 1.0, 1.0, 1.0, 1.0, 1.0, 1.0, 1.0, 1.0, 1.0, 1.0, 1.0, 1.0, 1.0, 1.0, 1.0, 1.0, 1.0, 1.0, 1.0, 1.0, 1.0, 1.0, 1.0, 1.0, 1.0, 1.0, 1.0, 1.0, 1.0, 1.0, 1.0, 1.0, 1.0, 1.0, 1.0, 1.0, 1.0, 1.0, 1.0, 1.0, 1.0, 1.0, 1.0, 1.0, 1.0, 1.0, 1.0, 1.0, 1.0, 1.0, 1.0, 1.0, 1.0, 1.0, 1.0, 1.0, 1.0, 1.0, 1.0, 1.0, 1.0, 1.0, 1.0, 1.0, 1.0, 1.0, 1.0, 1.0, 1.0, 1.0, 1.0, 1.0, 1.0, 1.0, 1.0, 1.0, 1.0, 1.0, 1.0, 1.0, 1.0, 1.0, 1.0, 1.0, 1.0, 1.0, 1.0, 1.0, 1.0, 1.0, 1.0, 1.0, 1.0, 1.0, 1.0, 1.0, 1.0, 1.0, 1.0, 1.0, 1.0, 1.0, 1.0, 1.0, 1.0, 1.0, 1.0, 1.0, 1.0, 1.0, 1.0, 1.0, 1.0, 1.0, 1.0, 1.0, 1.0, 1.0, 1.0, 1.0, 1.0, 1.0, 1.0, 1.0, 1.0, 1.0, 1.0, 1.0, 1.0, 1.0, 1.0, 1.0, 1.0, 1.0, 1.0, 1.0, 1.0, 1.0, 1.0, 1.0, 1.0, 1.0, 1.0, 1.0, 1.0, 1.0, 1.0, 1.0, 1.0, 1.0, 1.0, 1.0, 1.0, 1.0, 1.0, 1.0, 1.0, 1.0, 1.0, 1.0, 1.0, 1.0, 1.0, 1.0, 1.0, 1.0, 1.0, 1.0, 1.0, 1.0, 1.0, 1.0, 1.0, 1.0, 1.0, 1.0, 1.0, 1.0, 1.0, 1.0, 1.0, 1.0, 1.0, 1.0, 1.0, 1.0, 1.0, 1.0, 1.0, 1.0, 1.0, 1.0, 1.0, 1.0, 1.0, 1.0, 1.0, 1.0, 1.0, 1.0, 1.0, 1.0, 1.0, 1.0, 1.0, 1.0, 1.0, 1.0, 1.0, 1.0, 1.0, 1.0, 1.0, 1.0, 1.0, 1.0, 1.0, 1.0, 1.0, 1.0, 1.0, 1.0, 1.0, 1.0, 1.0, 1.0, 1.0, 1.0, 1.0, 1.0, 1.0, 1.0, 1.0, 1.0, 1.0, 1.0, 1.0, 1.0, 1.0, 1.0, 1.0, 1.0, 1.0, 1.0, 1.0, 1.0, 1.0, 1.0, 1.0, 1.0, 1.0, 1.0, 1.0, 1.0, 1.0, 1.0, 1.0, 1.0, 1.0, 1.0, 1.0, 1.0, 1.0, 1.0, 1.0, 1.0, 1.0, 1.0, 1.0, 1.0, 1.0, 1.0, 1.0, 1.0, 1.0, 1.0, 1.0, 1.0, 1.0, 1.0, 1.0, 1.0, 1.0, 1.0, 1.0, 1.0, 1.0, 1.0, 1.0, 1.0, 1.0, 1.0, 1.0, 1.0, 1.0, 1.0, 1.0, 1.0, 1.0, 1.0, 1.0, 1.0, 1.0, 1.0, 1.0, 1.0, 1.0, 1.0, 1.0, 1.0, 1.0, 1.0, 1.0, 1.0, 1.0, 1.0, 1.0, 1.0, 1.0, 1.0, 1.0, 1.0, 1.0, 1.0, 1.0, 1.0, 1.0, 1.0, 1.0, 1.0, 1.0, 1.0, 1.0, 1.0, 1.0, 1.0, 1.0, 1.0, 1.0, 1.0, 1.0, 1.0, 1.0, 1.0, 1.0, 1.0, 1.0, 1.0, 1.0, 1.0, 1.0, 1.0, 1.0, 1.0, 1.0, 1.0, 1.0, 1.0, 1.0, 1.0, 1.0, 1.0, 1.0, 1.0, 1.0, 1.0, 1.0, 1.0, 1.0, 1.0, 1.0, 1.0, 1.0, 1.0, 1.0, 1.0, 1.0, 1.0, 1.0, 1.0, 1.0, 1.0, 1.0, 1.0, 1.0, 1.0, 1.0, 1.0, 1.0, 1.0, 1.0, 1.0, 1.0, 1.0, 1.0, 1.0, 1.0, 1.0, 1.0, 1.0, 1.0, 1.0, 1.0, 1.0, 1.0, 1.0, 1.0, 1.0, 1.0, 1.0, 1.0, 1.0, 1.0, 1.0, 1.0, 1.0, 1.0, 1.0, 1.0, 1.0, 1.0, 1.0, 1.0, 1.0, 1.0, 1.0, 1.0, 1.0, 1.0, 1.0, 1.0, 1.0, 1.0, 1.0, 1.0, 1.0, 1.0, 1.0, 1.0, 1.0, 1.0, 1.0, 1.0, 1.0, 1.0, 1.0, 1.0, 1.0, 1.0, 1.0, 1.0, 1.0, 1.0, 1.0, 1.0, 1.0, 1.0, 1.0, 1.0, 1.0, 1.0, 1.0, 1.0, 1.0, 1.0, 1.0, 1.0, 1.0, 1.0, 1.0, 1.0, 1.0, 1.0, 1.0, 1.0, 1.0, 1.0, 1.0, 1.0, 1.0, 1.0, 1.0, 1.0, 1.0, 1.0, 1.0, 1.0, 1.0, 1.0, 1.0, 1.0, 1.0, 1.0, 1.0, 1.0, 1.0, 1.0, 1.0, 1.0, 1.0, 1.0, 1.0, 1.0, 1.0, 1.0, 1.0, 1.0, 1.0, 1.0, 1.0, 1.0, 1.0, 1.0, 1.0, 1.0, 1.0, 1.0, 1.0, 1.0, 1.0, 1.0, 1.0, 1.0, 1.0, 1.0, 1.0, 1.0, 1.0, 1.0, 1.0, 1.0, 1.0, 1.0, 1.0, 1.0, 1.0, 1.0, 1.0, 1.0, 1.0, 1.0, 1.0, 1.0, 1.0, 1.0, 1.0, 1.0, 1.0, 1.0, 1.0, 1.0, 1.0, 1.0, 1.0, 1.0, 1.0, 1.0, 1.0, 1.0, 1.0, 1.0, 1.0, 1.0, 1.0, 1.0, 1.0, 1.0, 1.0, 1.0, 1.0, 1.0, 1.0, 1.0, 1.0, 1.0, 1.0, 1.0, 1.0, 1.0, 1.0, 1.0, 1.0, 1.0, 1.0, 1.0, 1.0, 1.0, 1.0, 1.0, 1.0, 1.0, 1.0, 1.0, 1.0, 1.0, 1.0, 1.0, 1.0, 1.0, 1.0, 1.0, 1.0, 1.0, 1.0, 1.0, 1.0, 1.0, 1.0, 1.0, 1.0, 1.0, 1.0, 1.0, 1.0, 1.0, 1.0, 1.0, 1.0, 1.0, 1.0, 1.0, 1.0, 1.0, 1.0, 1.0, 1.0, 1.0, 1.0, 1.0, 1.0, 1.0, 1.0, 1.0, 1.0, 1.0, 1.0, 1.0, 1.0, 1.0, 1.0, 1.0, 1.0, 1.0, 1.0, 1.0, 1.0, 1.0, 1.0, 1.0, 1.0, 1.0, 1.0, 1.0, 1.0, 1.0, 1.0, 1.0, 1.0, 1.0, 1.0, 1.0, 1.0, 1.0, 1.0, 1.0, 1.0, 1.0, 1.0, 1.0, 1.0, 1.0, 1.0, 1.0, 1.0, 1.0, 1.0, 1.0, 1.0, 1.0, 1.0, 1.0, 1.0, 1.0, 1.0, 1.0, 1.0, 1.0, 1.0, 1.0, 1.0, 1.0, 1.0, 1.0, 1.0, 1.0, 1.0, 1.0, 1.0, 1.0, 1.0, 1.0, 1.0, 1.0, 1.0, 1.0, 1.0, 1.0, 1.0, 1.0, 1.0, 1.0, 1.0, 1.0, 1.0, 1.0, 1.0, 1.0, 1.0, 1.0, 1.0, 1.0, 1.0, 1.0, 1.0, 1.0, 1.0, 1.0, 1.0, 1.0, 1.0, 1.0, 1.0, 1.0, 1.0, 1.0, 1.0, 1.0, 1.0, 1.0, 1.0, 1.0, 1.0, 1.0, 1.0, 1.0, 1.0, 1.0, 1.0, 1.0, 1.0, 1.0, 1.0, 1.0, 1.0, 1.0, 1.0, 1.0, 1.0, 1.0, 1.0, 1.0, 1.0, 1.0, 1.0, 1.0, 1.0, 1.0, 1.0, 1.0, 1.0, 1.0, 1.0, 1.0, 1.0, 1.0, 1.0, 1.0, 1.0, 1.0, 1.0, 1.0, 1.0, 1.0, 1.0, 1.0, 1.0, 1.0, 1.0, 1.0, 1.0, 1.0, 1.0, 1.0, 1.0, 1.0, 1.0, 1.0, 1.0, 1.0, 1.0, 1.0, 1.0, 1.0, 1.0, 1.0, 1.0, 1.0, 1.0, 1.0, 1.0, 1.0, 1.0, 1.0, 1.0, 1.0, 1.0, 1.0, 1.0, 1.0, 1.0, 1.0, 1.0, 1.0, 1.0, 1.0, 1.0, 1.0, 1.0, 1.0, 1.0, 1.0, 1.0, 1.0, 1.0, 1.0, 1.0, 1.0, 1.0, 1.0, 1.0, 1.0, 1.0, 1.0, 1.0, 1.0, 1.0, 1.0, 1.0, 1.0, 1.0, 1.0, 1.0, 1.0, 1.0, 1.0, 1.0, 1.0, 1.0, 1.0, 1.0, 1.0, 1.0, 1.0, 1.0, 1.0, 1.0, 1.0, 1.0, 1.0, 1.0, 1.0, 1.0, 1.0, 1.0, 1.0, 1.0, 1.0, 1.0, 1.0, 1.0, 1.0, 1.0, 1.0, 1.0, 1.0, 1.0, 1.0, 1.0, 1.0, 1.0, 1.0, 1.0, 1.0, 1.0, 1.0, 1.0, 1.0, 1.0, 1.0, 1.0, 1.0, 1.0, 1.0, 1.0, 1.0, 1.0, 1.0, 1.0, 1.0, 1.0, 1.0, 1.0, 1.0, 1.0, 1.0, 1.0, 1.0, 1.0, 1.0, 1.0, 1.0, 1.0, 1.0, 1.0, 1.0, 1.0, 1.0, 1.0, 1.0, 1.0, 1.0, 1.0, 1.0, 1.0, 1.0, 1.0, 1.0, 1.0, 1.0, 1.0, 1.0, 1.0, 1.0, 1.0, 1.0, 1.0, 1.0, 1.0, 1.0, 1.0, 1.0, 1.0, 1.0, 1.0, 1.0, 1.0, 1.0, 1.0, 1.0, 1.0, 1.0, 1.0, 1.0, 1.0, 1.0, 1.0, 1.0, 1.0, 1.0, 1.0, 1.0, 1.0, 1.0, 1.0, 1.0, 1.0, 1.0, 1.0, 1.0, 1.0, 1.0, 1.0, 1.0, 1.0, 1.0, 1.0, 1.0, 1.0, 1.0, 1.0, 1.0, 1.0, 1.0, 1.0, 1.0, 1.0, 1.0, 1.0, 1.0, 1.0, 1.0, 1.0, 1.0, 1.0, 1.0, 1.0, 1.0, 1.0, 1.0, 1.0, 1.0, 1.0, 1.0, 1.0, 1.0, 1.0, 1.0, 1.0, 1.0, 1.0, 1.0, 1.0, 1.0, 1.0, 1.0, 1.0, 1.0, 1.0, 1.0, 1.0, 1.0, 1.0, 1.0, 1.0, 1.0, 1.0, 1.0, 1.0, 1.0, 1.0, 1.0, 1.0, 1.0, 1.0, 1.0, 1.0, 1.0, 1.0, 1.0, 1.0, 1.0, 1.0, 1.0, 1.0, 1.0, 1.0, 1.0, 1.0, 1.0, 1.0, 1.0, 1.0, 1.0, 1.0, 1.0, 1.0, 1.0, 1.0, 1.0, 1.0, 1.0, 1.0, 1.0, 1.0, 1.0, 1.0, 1.0, 1.0, 1.0, 1.0, 1.0, 1.0, 1.0, 1.0, 1.0, 1.0, 1.0, 1.0, 1.0, 1.0, 1.0, 1.0, 1.0, 1.0, 1.0, 1.0, 1.0, 1.0, 1.0, 1.0, 1.0, 1.0, 1.0, 1.0, 1.0, 1.0, 1.0, 1.0, 1.0, 1.0, 1.0, 1.0, 1.0, 1.0, 1.0, 1.0, 1.0, 1.0, 1.0, 1.0, 1.0, 1.0, 1.0, 1.0, 1.0, 1.0, 1.0, 1.0, 1.0, 1.0, 1.0, 1.0, 1.0, 1.0, 1.0, 1.0, 1.0, 1.0, 1.0, 1.0, 1.0, 1.0, 1.0, 1.0, 1.0, 1.0, 1.0, 1.0, 1.0, 1.0, 1.0, 1.0, 1.0, 1.0, 1.0, 1.0, 1.0, 1.0, 1.0, 1.0, 1.0, 1.0, 1.0, 1.0, 1.0, 1.0, 1.0, 1.0, 1.0, 1.0, 1.0, 1.0, 1.0, 1.0, 1.0, 1.0, 1.0, 1.0, 1.0, 1.0, 1.0, 1.0, 1.0, 1.0, 1.0, 1.0, 1.0, 1.0, 1.0, 1.0, 1.0, 1.0, 1.0, 1.0, 1.0, 1.0, 1.0, 1.0, 1.0, 1.0, 1.0, 1.0, 1.0, 1.0, 1.0, 1.0, 1.0, 1.0, 1.0, 1.0, 1.0, 1.0, 1.0, 1.0, 1.0, 1.0, 1.0, 1.0, 1.0, 1.0, 1.0, 1.0, 1.0, 1.0, 1.0, 1.0, 1.0, 1.0, 1.0, 1.0, 1.0, 1.0, 1.0, 1.0, 1.0, 1.0, 1.0, 1.0, 1.0, 1.0, 1.0, 1.0, 1.0, 1.0, 1.0, 1.0, 1.0, 1.0, 1.0, 1.0, 1.0, 1.0, 1.0, 1.0, 1.0, 1.0, 1.0, 1.0, 1.0, 1.0, 1.0, 1.0, 1.0, 1.0, 1.0, 1.0, 1.0, 1.0, 1.0, 1.0, 1.0, 1.0, 1.0, 1.0, 1.0, 1.0, 1.0, 1.0, 1.0, 1.0, 1.0, 1.0, 1.0, 1.0, 1.0, 1.0, 1.0, 1.0, 1.0, 1.0, 1.0, 1.0, 1.0, 1.0, 1.0, 1.0, 1.0, 1.0, 1.0, 1.0, 1.0, 1.0, 1.0, 1.0, 1.0, 1.0, 1.0, 1.0, 1.0, 1.0, 1.0, 1.0, 1.0, 1.0, 1.0, 1.0, 1.0, 1.0, 1.0, 1.0, 1.0, 1.0, 1.0, 1.0, 1.0, 1.0, 1.0, 1.0, 1.0, 1.0, 1.0, 1.0, 1.0, 1.0, 1.0, 1.0, 1.0, 1.0, 1.0, 1.0, 1.0, 1.0, 1.0, 1.0, 1.0, 1.0, 1.0, 1.0, 1.0, 1.0, 1.0, 1.0, 1.0, 1.0, 1.0, 1.0, 1.0, 1.0, 1.0, 1.0, 1.0, 1.0, 1.0, 1.0, 1.0, 1.0, 1.0, 1.0, 1.0, 1.0, 1.0, 1.0, 1.0, 1.0, 1.0, 1.0, 1.0, 1.0, 1.0, 1.0, 1.0, 1.0, 1.0, 1.0, 1.0, 1.0, 1.0, 1.0, 1.0, 1.0, 1.0, 1.0, 1.0, 1.0, 1.0, 1.0, 1.0, 1.0, 1.0, 1.0, 1.0, 1.0, 1.0, 1.0, 1.0, 1.0, 1.0, 1.0, 1.0, 1.0, 1.0, 1.0, 1.0, 1.0, 1.0, 1.0, 1.0, 1.0, 1.0, 1.0, 1.0, 1.0, 1.0, 1.0, 1.0, 1.0, 1.0, 1.0, 1.0, 1.0, 1.0, 1.0, 1.0, 1.0, 1.0, 1.0, 1.0, 1.0, 1.0, 1.0, 1.0, 1.0, 1.0, 1.0, 1.0, 1.0, 1.0, 1.0, 1.0, 1.0, 1.0, 1.0, 1.0, 1.0, 1.0, 1.0, 1.0, 1.0, 1.0, 1.0, 1.0, 1.0, 1.0, 1.0, 1.0, 1.0, 1.0, 1.0, 1.0, 1.0, 1.0, 1.0, 1.0, 1.0, 1.0, 1.0, 1.0, 1.0, 1.0, 1.0, 1.0, 1.0, 1.0, 1.0, 1.0, 1.0, 1.0, 1.0, 1.0, 1.0, 1.0, 1.0, 1.0, 1.0, 1.0, 1.0, 1.0, 1.0, 1.0, 1.0, 1.0, 1.0, 1.0, 1.0, 1.0, 1.0, 1.0, 1.0, 1.0, 1.0, 1.0, 1.0, 1.0, 1.0, 1.0, 1.0, 1.0, 1.0, 1.0, 1.0, 1.0, 1.0, 1.0, 1.0, 1.0, 1.0, 1.0, 1.0, 1.0, 1.0, 1.0, 1.0, 1.0, 1.0, 1.0, 1.0, 1.0, 1.0, 1.0, 1.0, 1.0, 1.0, 1.0, 1.0, 1.0, 1.0, 1.0, 1.0, 1.0, 1.0, 1.0, 1.0, 1.0, 1.0, 1.0, 1.0, 1.0, 1.0, 1.0, 1.0, 1.0, 1.0, 1.0, 1.0, 1.0, 1.0, 1.0, 1.0, 1.0, 1.0, 1.0, 1.0, 1.0, 1.0, 1.0, 1.0, 1.0, 1.0, 1.0, 1.0, 1.0, 1.0, 1.0, 1.0, 1.0, 1.0, 1.0, 1.0, 1.0, 1.0, 1.0, 1.0, 1.0, 1.0, 1.0, 1.0, 1.0, 1.0, 1.0, 1.0, 1.0, 1.0, 1.0, 1.0, 1.0, 1.0, 1.0, 1.0, 1.0, 1.0, 1.0, 1.0, 1.0, 1.0, 1.0, 1.0, 1.0, 1.0, 1.0, 1.0, 1.0, 1.0, 1.0, 1.0, 1.0, 1.0, 1.0, 1.0, 1.0, 1.0, 1.0, 1.0, 1.0, 1.0, 1.0, 1.0, 1.0, 1.0, 1.0, 1.0, 1.0, 1.0, 1.0, 1.0, 1.0, 1.0, 1.0, 1.0, 1.0, 1.0, 1.0, 1.0, 1.0, 1.0, 1.0, 1.0, 1.0, 1.0, 1.0, 1.0, 1.0, 1.0, 1.0, 1.0, 1.0, 1.0, 1.0, 1.0, 1.0, 1.0, 1.0, 1.0, 1.0, 1.0, 1.0, 1.0, 1.0, 1.0, 1.0, 1.0, 1.0, 1.0, 1.0, 1.0, 1.0, 1.0, 1.0, 1.0, 1.0, 1.0, 1.0, 1.0, 1.0, 1.0, 1.0, 1.0, 1.0, 1.0, 1.0, 1.0, 1.0, 1.0, 1.0, 1.0, 1.0, 1.0, 1.0, 1.0, 1.0, 1.0, 1.0, 1.0, 1.0, 1.0, 1.0, 1.0, 1.0, 1.0, 1.0, 1.0, 1.0, 1.0, 1.0, 1.0, 1.0, 1.0, 1.0, 1.0, 1.0, 1.0, 1.0, 1.0, 1.0, 1.0, 1.0, 1.0, 1.0, 1.0, 1.0, 1.0, 1.0, 1.0, 1.0, 1.0, 1.0, 1.0, 1.0, 1.0, 1.0, 1.0, 1.0, 1.0, 1.0, 1.0, 1.0, 1.0, 1.0, 1.0, 1.0, 1.0, 1.0, 1.0, 1.0, 1.0, 1.0, 1.0, 1.0, 1.0, 1.0, 1.0, 1.0, 1.0, 1.0, 1.0, 1.0, 1.0, 1.0, 1.0, 1.0, 1.0, 1.0, 1.0, 1.0, 1.0, 1.0, 1.0, 1.0, 1.0, 1.0, 1.0, 1.0, 1.0, 1.0, 1.0, 1.0, 1.0, 1.0, 1.0, 1.0, 1.0, 1.0, 1.0, 1.0, 1.0, 1.0, 1.0, 1.0, 1.0, 1.0, 1.0, 1.0, 1.0, 1.0, 1.0, 1.0, 1.0, 1.0, 1.0, 1.0, 1.0, 1.0, 1.0, 1.0, 1.0, 1.0, 1.0, 1.0, 1.0, 1.0, 1.0, 1.0, 1.0, 1.0, 1.0, 1.0, 1.0, 1.0, 1.0, 1.0, 1.0, 1.0, 1.0, 1.0, 1.0, 1.0, 1.0, 1.0, 1.0, 1.0, 1.0, 1.0, 1.0, 1.0, 1.0, 1.0, 1.0, 1.0, 1.0, 1.0, 1.0, 1.0, 1.0, 1.0, 1.0, 1.0, 1.0, 1.0, 1.0, 1.0, 1.0, 1.0, 1.0, 1.0, 1.0, 1.0, 1.0, 1.0, 1.0, 1.0, 1.0, 1.0, 1.0, 1.0, 1.0, 1.0, 1.0, 1.0, 1.0, 1.0, 1.0, 1.0, 1.0, 1.0, 1.0, 1.0, 1.0, 1.0, 1.0, 1.0, 1.0, 1.0, 1.0, 1.0, 1.0, 1.0, 1.0, 1.0, 1.0, 1.0, 1.0, 1.0, 1.0, 1.0, 1.0, 1.0, 1.0, 1.0, 1.0, 1.0, 1.0, 1.0, 1.0, 1.0, 1.0, 1.0, 1.0, 1.0, 1.0, 1.0, 1.0, 1.0, 1.0, 1.0, 1.0, 1.0, 1.0, 1.0, 1.0, 1.0, 1.0, 1.0, 1.0, 1.0, 1.0, 1.0, 1.0, 1.0, 1.0, 1.0, 1.0, 1.0, 1.0, 1.0, 1.0, 1.0, 1.0, 1.0, 1.0, 1.0, 1.0, 1.0, 1.0, 1.0, 1.0, 1.0, 1.0, 1.0, 1.0, 1.0, 1.0, 1.0, 1.0, 1.0, 1.0, 1.0, 1.0, 1.0, 1.0, 1.0, 1.0, 1.0, 1.0, 1.0, 1.0, 1.0, 1.0, 1.0, 1.0, 1.0, 1.0, 1.0, 1.0, 1.0, 1.0, 1.0, 1.0, 1.0, 1.0, 1.0, 1.0, 1.0, 1.0, 1.0, 1.0, 1.0, 1.0, 1.0, 1.0, 1.0, 1.0, 1.0, 1.0, 1.0, 1.0, 1.0, 1.0, 1.0, 1.0, 1.0, 1.0, 1.0, 1.0, 1.0, 1.0, 1.0, 1.0, 1.0, 1.0, 1.0, 1.0, 1.0, 1.0, 1.0, 1.0, 1.0, 1.0, 1.0, 1.0, 1.0, 1.0, 1.0, 1.0, 1.0, 1.0, 1.0, 1.0, 1.0, 1.0, 1.0, 1.0, 1.0, 1.0, 1.0, 1.0, 1.0, 1.0, 1.0, 1.0, 1.0, 1.0, 1.0, 1.0, 1.0, 1.0, 1.0, 1.0, 1.0, 1.0, 1.0, 1.0, 1.0, 1.0, 1.0, 1.0, 1.0, 1.0, 1.0, 1.0, 1.0, 1.0, 1.0, 1.0, 1.0, 1.0, 1.0, 1.0, 1.0, 1.0, 1.0, 1.0, 1.0, 1.0, 1.0, 1.0, 1.0, 1.0, 1.0, 1.0, 1.0, 1.0, 1.0, 1.0, 1.0, 1.0, 1.0, 1.0, 1.0, 1.0, 1.0, 1.0, 1.0, 1.0, 1.0, 1.0, 1.0, 1.0, 1.0, 1.0, 1.0, 1.0, 1.0, 1.0, 1.0, 1.0, 1.0, 1.0, 1.0, 1.0, 1.0, 1.0, 1.0, 1.0, 1.0, 1.0, 1.0, 1.0, 1.0, 1.0, 1.0, 1.0, 1.0, 1.0, 1.0, 1.0, 1.0, 1.0, 1.0, 1.0, 1.0, 1.0, 1.0, 1.0, 1.0, 1.0, 1.0, 1.0, 1.0, 1.0, 1.0, 1.0, 1.0, 1.0, 1.0, 1.0, 1.0, 1.0, 1.0, 1.0, 1.0, 1.0, 1.0, 1.0, 1.0, 1.0, 1.0, 1.0, 1.0, 1.0, 1.0, 1.0, 1.0, 1.0, 1.0, 1.0, 1.0, 1.0, 1.0, 1.0, 1.0, 1.0, 1.0, 1.0, 1.0, 1.0, 1.0, 1.0, 1.0, 1.0, 1.0, 1.0, 1.0, 1.0, 1.0, 1.0, 1.0, 1.0, 1.0, 1.0, 1.0, 1.0, 1.0, 1.0, 1.0, 1.0, 1.0, 1.0, 1.0, 1.0, 1.0, 1.0, 1.0, 1.0, 1.0, 1.0, 1.0, 1.0, 1.0, 1.0, 1.0, 1.0, 1.0, 1.0, 1.0, 1.0, 1.0, 1.0, 1.0, 1.0, 1.0, 1.0, 1.0, 1.0, 1.0, 1.0, 1.0, 1.0, 1.0, 1.0, 1.0, 1.0, 1.0, 1.0, 1.0, 1.0, 1.0, 1.0, 1.0, 1.0, 1.0, 1.0, 1.0, 1.0, 1.0, 1.0, 1.0, 1.0, 1.0, 1.0, 1.0, 1.0, 1.0, 1.0, 1.0, 1.0, 1.0, 1.0, 1.0, 1.0, 1.0, 1.0, 1.0, 1.0, 1.0, 1.0, 1.0, 1.0, 1.0, 1.0, 1.0, 1.0, 1.0, 1.0, 1.0, 1.0, 1.0, 1.0, 1.0, 1.0, 1.0, 1.0, 1.0, 1.0, 1.0, 1.0, 1.0, 1.0, 1.0, 1.0, 1.0, 1.0, 1.0, 1.0, 1.0, 1.0, 1.0, 1.0, 1.0, 1.0, 1.0, 1.0, 1.0, 1.0, 1.0, 1.0, 1.0, 1.0, 1.0, 1.0, 1.0, 1.0, 1.0, 1.0, 1.0, 1.0, 1.0, 1.0, 1.0, 1.0, 1.0, 1.0, 1.0, 1.0, 1.0, 1.0, 1.0, 1.0, 1.0, 1.0, 1.0, 1.0, 1.0, 1.0, 1.0, 1.0, 1.0, 1.0, 1.0, 1.0, 1.0, 1.0, 1.0, 1.0, 1.0, 1.0, 1.0, 1.0, 1.0, 1.0, 1.0, 1.0, 1.0, 1.0, 1.0, 1.0, 1.0, 1.0, 1.0, 1.0, 1.0, 1.0, 1.0, 1.0, 1.0, 1.0, 1.0, 1.0, 1.0, 1.0, 1.0, 1.0, 1.0, 1.0, 1.0, 1.0, 1.0, 1.0, 1.0, 1.0, 1.0, 1.0, 1.0, 1.0, 1.0, 1.0, 1.0, 1.0, 1.0, 1.0, 1.0, 1.0, 1.0, 1.0, 1.0, 1.0, 1.0, 1.0, 1.0, 1.0, 1.0, 1.0, 1.0, 1.0, 1.0, 1.0, 1.0, 1.0, 1.0, 1.0, 1.0, 1.0, 1.0, 1.0, 1.0, 1.0, 1.0, 1.0, 1.0, 1.0, 1.0, 1.0, 1.0, 1.0, 1.0, 1.0, 1.0, 1.0, 1.0, 1.0, 1.0, 1.0, 1.0, 1.0, 1.0, 1.0, 1.0, 1.0, 1.0, 1.0, 1.0, 1.0, 1.0, 1.0, 1.0, 1.0, 1.0, 1.0, 1.0, 1.0, 1.0, 1.0, 1.0, 1.0, 1.0, 1.0, 1.0, 1.0, 1.0, 1.0, 1.0, 1.0, 1.0, 1.0, 1.0, 1.0, 1.0, 1.0, 1.0, 1.0, 1.0, 1.0, 1.0, 1.0, 1.0, 1.0, 1.0, 1.0, 1.0, 1.0, 1.0, 1.0, 1.0, 1.0, 1.0, 1.0, 1.0, 1.0, 1.0, 1.0, 1.0, 1.0, 1.0, 1.0, 1.0, 1.0, 1.0, 1.0, 1.0, 1.0, 1.0, 1.0, 1.0, 1.0, 1.0, 1.0, 1.0, 1.0, 1.0, 1.0, 1.0, 1.0, 1.0, 1.0, 1.0, 1.0, 1.0, 1.0, 1.0, 1.0, 1.0, 1.0, 1.0, 1.0, 1.0, 1.0, 1.0, 1.0, 1.0, 1.0, 1.0, 1.0, 1.0, 1.0, 1.0, 1.0, 1.0, 1.0, 1.0, 1.0, 1.0, 1.0, 1.0, 1.0, 1.0, 1.0, 1.0, 1.0, 1.0, 1.0, 1.0, 1.0, 1.0, 1.0, 1.0, 1.0, 1.0, 1.0, 1.0, 1.0, 1.0, 1.0, 1.0, 1.0, 1.0, 1.0, 1.0, 1.0, 1.0, 1.0, 1.0, 1.0, 1.0, 1.0, 1.0, 1.0, 1.0, 1.0, 1.0, 1.0, 1.0, 1.0, 1.0, 1.0, 1.0, 1.0, 1.0, 1.0, 1.0, 1.0, 1.0, 1.0, 1.0, 1.0, 1.0, 1.0, 1.0, 1.0, 1.0, 1.0, 1.0, 1.0, 1.0, 1.0, 1.0, 1.0, 1.0, 1.0, 1.0, 1.0, 1.0, 1.0, 1.0, 1.0, 1.0, 1.0, 1.0, 1.0, 1.0, 1.0, 1.0, 1.0, 1.0, 1.0, 1.0, 1.0, 1.0, 1.0, 1.0, 1.0, 1.0, 1.0, 1.0, 1.0, 1.0, 1.0, 1.0, 1.0, 1.0, 1.0, 1.0, 1.0, 1.0, 1.0, 1.0, 1.0, 1.0, 1.0, 1.0, 1.0, 1.0, 1.0, 1.0, 1.0, 1.0, 1.0, 1.0, 1.0, 1.0, 1.0, 1.0, 1.0, 1.0, 1.0, 1.0, 1.0, 1.0, 1.0, 1.0, 1.0, 1.0, 1.0, 1.0, 1.0, 1.0, 1.0, 1.0, 1.0, 1.0, 1.0, 1.0, 1.0, 1.0, 1.0, 1.0, 1.0, 1.0, 1.0, 1.0, 1.0, 1.0, 1.0, 1.0, 1.0, 1.0, 1.0, 1.0, 1.0, 1.0, 1.0, 1.0, 1.0, 1.0, 1.0, 1.0, 1.0, 1.0, 1.0, 1.0, 1.0, 1.0, 1.0, 1.0, 1.0, 1.0, 1.0, 1.0, 1.0, 1.0, 1.0, 1.0, 1.0, 1.0, 1.0, 1.0, 1.0, 1.0, 1.0, 1.0, 1.0, 1.0, 1.0, 1.0, 1.0, 1.0, 1.0, 1.0, 1.0, 1.0, 1.0, 1.0, 1.0, 1.0, 1.0, 1.0, 1.0, 1.0, 1.0, 1.0, 1.0, 1.0, 1.0, 1.0, 1.0, 1.0, 1.0, 1.0, 1.0, 1.0, 1.0, 1.0, 1.0, 1.0, 1.0, 1.0, 1.0, 1.0, 1.0, 1.0, 1.0, 1.0, 1.0, 1.0, 1.0, 1.0, 1.0, 1.0, 1.0, 1.0, 1.0, 1.0, 1.0, 1.0, 1.0, 1.0, 1.0, 1.0, 1.0, 1.0, 1.0, 1.0, 1.0, 1.0, 1.0, 1.0, 1.0, 1.0, 1.0, 1.0, 1.0, 1.0, 1.0, 1.0, 1.0, 1.0, 1.0, 1.0, 1.0, 1.0, 1.0, 1.0, 1.0, 1.0, 1.0, 1.0, 1.0, 1.0, 1.0, 1.0, 1.0, 1.0, 1.0, 1.0, 1.0, 1.0, 1.0, 1.0, 1.0, 1.0, 1.0, 1.0, 1.0, 1.0, 1.0, 1.0, 1.0, 1.0, 1.0, 1.0, 1.0, 1.0, 1.0, 1.0, 1.0, 1.0, 1.0, 1.0, 1.0, 1.0, 1.0, 1.0, 1.0, 1.0, 1.0, 1.0, 1.0, 1.0, 1.0, 1.0, 1.0, 1.0, 1.0, 1.0, 1.0, 1.0, 1.0, 1.0, 1.0, 1.0, 1.0, 1.0, 1.0, 1.0, 1.0, 1.0, 1.0, 1.0, 1.0, 1.0, 1.0, 1.0, 1.0, 1.0, 1.0, 1.0, 1.0, 1.0, 1.0, 1.0, 1.0, 1.0, 1.0, 1.0, 1.0, 1.0, 1.0, 1.0, 1.0, 1.0, 1.0, 1.0, 1.0, 1.0, 1.0, 1.0, 1.0, 1.0, 1.0, 1.0, 1.0, 1.0, 1.0, 1.0, 1.0, 1.0, 1.0, 1.0, 1.0, 1.0, 1.0, 1.0, 1.0, 1.0, 1.0, 1.0, 1.0, 1.0, 1.0, 1.0, 1.0, 1.0, 1.0, 1.0, 1.0, 1.0, 1.0, 1.0, 1.0, 1.0, 1.0, 1.0, 1.0, 1.0, 1.0, 1.0, 1.0, 1.0, 1.0, 1.0, 1.0, 1.0, 1.0, 1.0, 1.0, 1.0, 1.0, 1.0, 1.0, 1.0, 1.0, 1.0, 1.0, 1.0, 1.0, 1.0, 1.0, 1.0, 1.0, 1.0, 1.0, 1.0, 1.0, 1.0, 1.0, 1.0, 1.0, 1.0, 1.0, 1.0, 1.0, 1.0, 1.0, 1.0, 1.0, 1.0, 1.0, 1.0, 1.0, 1.0, 1.0, 1.0, 1.0, 1.0, 1.0, 1.0, 1.0, 1.0, 1.0, 1.0, 1.0, 1.0, 1.0, 1.0, 1.0, 1.0, 1.0, 1.0, 1.0, 1.0, 1.0, 1.0, 1.0, 1.0, 1.0, 1.0, 1.0, 1.0, 1.0, 1.0, 1.0, 1.0, 1.0, 1.0, 1.0, 1.0, 1.0, 1.0, 1.0, 1.0, 1.0, 1.0, 1.0, 1.0, 1.0, 1.0, 1.0, 1.0, 1.0, 1.0, 1.0, 1.0, 1.0, 1.0, 1.0, 1.0, 1.0, 1.0, 1.0, 1.0, 1.0, 1.0, 1.0, 1.0, 1.0, 1.0, 1.0, 1.0, 1.0, 1.0, 1.0, 1.0, 1.0, 1.0, 1.0, 1.0, 1.0, 1.0, 1.0, 1.0, 1.0, 1.0, 1.0, 1.0, 1.0, 1.0, 1.0, 1.0, 1.0, 1.0, 1.0, 1.0, 1.0, 1.0, 1.0, 1.0, 1.0, 1.0, 1.0, 1.0, 1.0, 1.0, 1.0, 1.0, 1.0, 1.0, 1.0, 1.0, 1.0, 1.0, 1.0, 1.0, 1.0, 1.0, 1.0, 1.0, 1.0, 1.0, 1.0, 1.0, 1.0, 1.0, 1.0, 1.0, 1.0, 1.0, 1.0, 1.0, 1.0, 1.0, 1.0, 1.0, 1.0, 1.0, 1.0, 1.0, 1.0, 1.0, 1.0, 1.0, 1.0, 1.0, 1.0, 1.0, 1.0, 1.0, 1.0, 1.0, 1.0, 1.0, 1.0, 1.0, 1.0, 1.0, 1.0, 1.0, 1.0, 1.0, 1.0, 1.0, 1.0, 1.0, 1.0, 1.0, 1.0, 1.0, 1.0, 1.0, 1.0, 1.0, 1.0, 1.0, 1.0, 1.0, 1.0, 1.0, 1.0, 1.0, 1.0, 1.0, 1.0, 1.0, 1.0, 1.0, 1.0, 1.0, 1.0, 1.0, 1.0, 1.0, 1.0, 1.0, 1.0, 1.0, 1.0, 1.0, 1.0, 1.0, 1.0, 1.0, 1.0, 1.0, 1.0, 1.0, 1.0, 1.0, 1.0, 1.0, 1.0, 1.0, 1.0, 1.0, 1.0, 1.0, 1.0, 1.0, 1.0, 1.0, 1.0, 1.0, 1.0, 1.0, 1.0, 1.0, 1.0, 1.0, 1.0, 1.0, 1.0, 1.0, 1.0, 1.0, 1.0, 1.0, 1.0, 1.0, 1.0, 1.0, 1.0, 1.0, 1.0, 1.0, 1.0, 1.0, 1.0, 1.0, 1.0, 1.0, 1.0, 1.0, 1.0, 1.0, 1.0, 1.0, 1.0, 1.0, 1.0, 1.0, 1.0, 1.0, 1.0, 1.0, 1.0, 1.0, 1.0, 1.0, 1.0, 1.0, 1.0, 1.0, 1.0, 1.0, 1.0, 1.0, 1.0, 1.0, 1.0, 1.0, 1.0, 1.0])
me_cube.materials.append(mat_material)
me_cube.use_remesh_preserve_volume = False
me_cube.use_remesh_preserve_attributes = False
me_cube.use_mirror_vertex_groups = False
me_cube.update()

# ---- objects
ob_cube = bpy.data.objects.new('Cube', me_cube)
ob_lamp = bpy.data.objects.new('Lamp', light_lamp)
ob_camera = bpy.data.objects.new('Camera', cam_camera)

# ---- transforms, parenting, visibility, modifiers, constraints
ob_cube.location = (0.0, 0.0, 0.0)
ob_cube.lock_rotations_4d = False
ob_cube.empty_display_type = 'ARROWS'
ob_cube.lineart.crease_threshold = 0.0
_m = ob_cube.modifiers.new('Mirror', 'MIRROR')
_m.use_clip = True
ob_lamp.location = (4.076, 1.005, 5.904)
ob_lamp.rotation_euler = (0.6503, 0.05522, 1.866)
ob_lamp.lock_rotations_4d = False
ob_lamp.empty_display_type = 'ARROWS'
ob_lamp.color = (0.0, 0.0, 0.0, 0.0)
ob_lamp.lineart.crease_threshold = 0.0
ob_camera.location = (7.481, -6.508, 5.344)
ob_camera.rotation_euler = (1.109, 0.01082, 0.8149)
ob_camera.lock_rotations_4d = False
ob_camera.empty_display_type = 'ARROWS'
ob_camera.color = (0.0, 0.0, 0.0, 0.0)
ob_camera.display_type = 'WIRE'
ob_camera.lineart.crease_threshold = 0.0

# ---- collection membership
col_collection_1.objects.link(ob_cube)
col_collection_1.objects.link(ob_lamp)
col_collection_1.objects.link(ob_camera)

# ---- scene / render settings (as saved in the file)
scene.camera = ob_camera
scene.frame_start = 1; scene.frame_end = 250; scene.frame_set(0)
scene.render.engine = 'BLENDER_EEVEE_NEXT'
scene.render.image_settings.color_mode = 'RGB'
scene.render.image_settings.compression = 90
scene.render.resolution_percentage = 50
scene.render.dither_intensity = 0.0
scene.render.bake_margin = 2
scene.render.bake_bias = 0.0
scene.cycles.use_denoising = False
scene.cycles.samples = 10
scene.cycles.sampling_pattern = 'TABULATED_SOBOL'
scene.cycles.light_sampling_threshold = 0.0
scene.cycles.use_adaptive_sampling = False
scene.cycles.use_light_tree = False
scene.cycles.blur_glossy = 0.0
scene.cycles.volume_bounces = 1
scene.cycles.pixel_filter_type = 'GAUSSIAN'
scene.cycles.sample_clamp_indirect = 0.0
scene.view_settings.view_transform = 'Standard'
bpy.context.view_layer.update()

